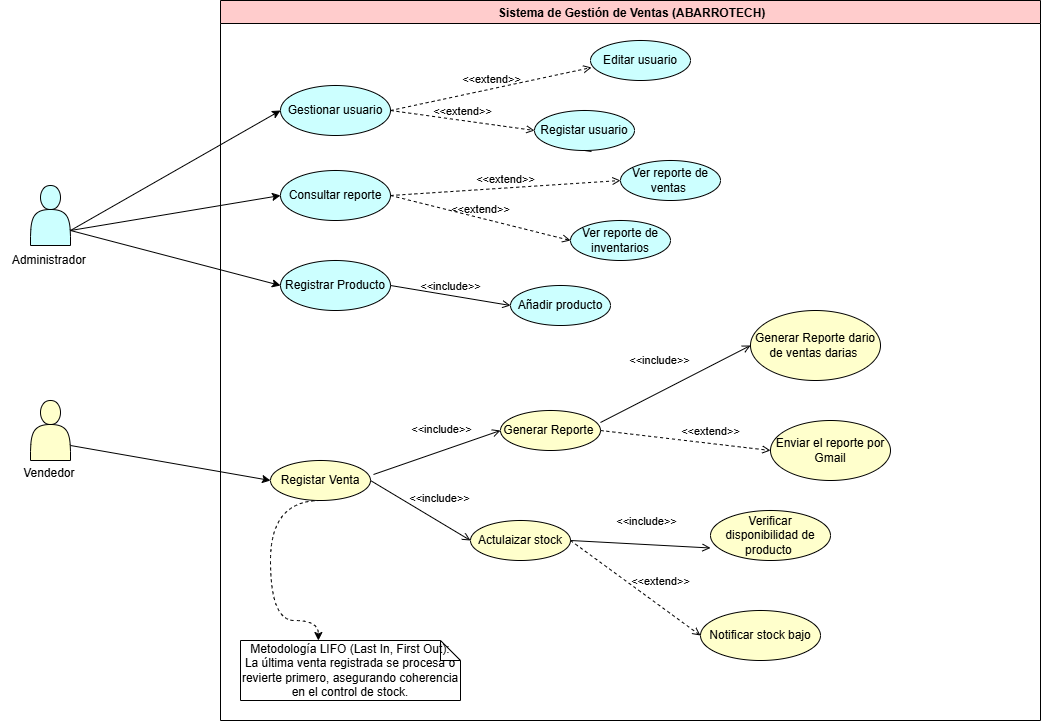

The diagram above was exported from draw.io. Its source (the exported page's mxGraphModel, read from the mxfile embedded in the PNG):
<mxGraphModel dx="2176" dy="1948" grid="1" gridSize="10" guides="1" tooltips="1" connect="1" arrows="1" fold="1" page="1" pageScale="1" pageWidth="827" pageHeight="1169" math="0" shadow="0">
  <root>
    <mxCell id="0" />
    <mxCell id="1" parent="0" />
    <mxCell id="2" value=" Sistema de Gestión de Ventas (ABARROTECH)" style="swimlane;fillColor=#FFCCCC;" parent="1" vertex="1">
      <mxGeometry x="130" y="-40" width="820" height="720" as="geometry" />
    </mxCell>
    <mxCell id="9" value="Consultar reporte" style="ellipse;whiteSpace=wrap;html=1;align=center;newEdgeStyle={&quot;edgeStyle&quot;:&quot;entityRelationEdgeStyle&quot;,&quot;startArrow&quot;:&quot;none&quot;,&quot;endArrow&quot;:&quot;none&quot;,&quot;segment&quot;:10,&quot;curved&quot;:1,&quot;sourcePerimeterSpacing&quot;:0,&quot;targetPerimeterSpacing&quot;:0};treeFolding=1;treeMoving=1;fillColor=#CCFFFF;" parent="2" vertex="1">
      <mxGeometry x="60" y="170" width="110" height="50" as="geometry" />
    </mxCell>
    <mxCell id="10" value="Gestionar usuario" style="ellipse;whiteSpace=wrap;html=1;align=center;newEdgeStyle={&quot;edgeStyle&quot;:&quot;entityRelationEdgeStyle&quot;,&quot;startArrow&quot;:&quot;none&quot;,&quot;endArrow&quot;:&quot;none&quot;,&quot;segment&quot;:10,&quot;curved&quot;:1,&quot;sourcePerimeterSpacing&quot;:0,&quot;targetPerimeterSpacing&quot;:0};treeFolding=1;treeMoving=1;fillColor=#CCFFFF;" parent="2" vertex="1">
      <mxGeometry x="60" y="85" width="110" height="50" as="geometry" />
    </mxCell>
    <mxCell id="11" value="Registar usuario" style="ellipse;whiteSpace=wrap;html=1;align=center;newEdgeStyle={&quot;edgeStyle&quot;:&quot;entityRelationEdgeStyle&quot;,&quot;startArrow&quot;:&quot;none&quot;,&quot;endArrow&quot;:&quot;none&quot;,&quot;segment&quot;:10,&quot;curved&quot;:1,&quot;sourcePerimeterSpacing&quot;:0,&quot;targetPerimeterSpacing&quot;:0};treeFolding=1;treeMoving=1;fillColor=#CCFFFF;" parent="2" vertex="1">
      <mxGeometry x="314" y="110" width="100" height="40" as="geometry" />
    </mxCell>
    <mxCell id="12" value="Editar usuario" style="ellipse;whiteSpace=wrap;html=1;align=center;newEdgeStyle={&quot;edgeStyle&quot;:&quot;entityRelationEdgeStyle&quot;,&quot;startArrow&quot;:&quot;none&quot;,&quot;endArrow&quot;:&quot;none&quot;,&quot;segment&quot;:10,&quot;curved&quot;:1,&quot;sourcePerimeterSpacing&quot;:0,&quot;targetPerimeterSpacing&quot;:0};treeFolding=1;treeMoving=1;fillColor=#CCFFFF;" parent="2" vertex="1">
      <mxGeometry x="370" y="40" width="100" height="40" as="geometry" />
    </mxCell>
    <mxCell id="13" value="Ver reporte de inventarios" style="ellipse;whiteSpace=wrap;html=1;align=center;newEdgeStyle={&quot;edgeStyle&quot;:&quot;entityRelationEdgeStyle&quot;,&quot;startArrow&quot;:&quot;none&quot;,&quot;endArrow&quot;:&quot;none&quot;,&quot;segment&quot;:10,&quot;curved&quot;:1,&quot;sourcePerimeterSpacing&quot;:0,&quot;targetPerimeterSpacing&quot;:0};treeFolding=1;treeMoving=1;fillColor=#CCFFFF;" parent="2" vertex="1">
      <mxGeometry x="350" y="220" width="100" height="40" as="geometry" />
    </mxCell>
    <mxCell id="14" value="Añadir producto" style="ellipse;whiteSpace=wrap;html=1;align=center;newEdgeStyle={&quot;edgeStyle&quot;:&quot;entityRelationEdgeStyle&quot;,&quot;startArrow&quot;:&quot;none&quot;,&quot;endArrow&quot;:&quot;none&quot;,&quot;segment&quot;:10,&quot;curved&quot;:1,&quot;sourcePerimeterSpacing&quot;:0,&quot;targetPerimeterSpacing&quot;:0};treeFolding=1;treeMoving=1;fillColor=#CCFFFF;" parent="2" vertex="1">
      <mxGeometry x="290" y="285" width="100" height="40" as="geometry" />
    </mxCell>
    <mxCell id="15" value="Ver reporte de ventas&amp;nbsp;" style="ellipse;whiteSpace=wrap;html=1;align=center;newEdgeStyle={&quot;edgeStyle&quot;:&quot;entityRelationEdgeStyle&quot;,&quot;startArrow&quot;:&quot;none&quot;,&quot;endArrow&quot;:&quot;none&quot;,&quot;segment&quot;:10,&quot;curved&quot;:1,&quot;sourcePerimeterSpacing&quot;:0,&quot;targetPerimeterSpacing&quot;:0};treeFolding=1;treeMoving=1;fillColor=#CCFFFF;" parent="2" vertex="1">
      <mxGeometry x="400" y="160" width="100" height="40" as="geometry" />
    </mxCell>
    <mxCell id="16" value="Registrar Producto" style="ellipse;whiteSpace=wrap;html=1;align=center;newEdgeStyle={&quot;edgeStyle&quot;:&quot;entityRelationEdgeStyle&quot;,&quot;startArrow&quot;:&quot;none&quot;,&quot;endArrow&quot;:&quot;none&quot;,&quot;segment&quot;:10,&quot;curved&quot;:1,&quot;sourcePerimeterSpacing&quot;:0,&quot;targetPerimeterSpacing&quot;:0};treeFolding=1;treeMoving=1;fillColor=#CCFFFF;" parent="2" vertex="1">
      <mxGeometry x="60" y="260" width="110" height="50" as="geometry" />
    </mxCell>
    <mxCell id="17" value="Actulaizar stock" style="ellipse;whiteSpace=wrap;html=1;align=center;newEdgeStyle={&quot;edgeStyle&quot;:&quot;entityRelationEdgeStyle&quot;,&quot;startArrow&quot;:&quot;none&quot;,&quot;endArrow&quot;:&quot;none&quot;,&quot;segment&quot;:10,&quot;curved&quot;:1,&quot;sourcePerimeterSpacing&quot;:0,&quot;targetPerimeterSpacing&quot;:0};treeFolding=1;treeMoving=1;fillColor=#FFFFCC;" parent="2" vertex="1">
      <mxGeometry x="250" y="520" width="100" height="40" as="geometry" />
    </mxCell>
    <mxCell id="18" value="Generar Reporte&amp;nbsp;" style="ellipse;whiteSpace=wrap;html=1;align=center;newEdgeStyle={&quot;edgeStyle&quot;:&quot;entityRelationEdgeStyle&quot;,&quot;startArrow&quot;:&quot;none&quot;,&quot;endArrow&quot;:&quot;none&quot;,&quot;segment&quot;:10,&quot;curved&quot;:1,&quot;sourcePerimeterSpacing&quot;:0,&quot;targetPerimeterSpacing&quot;:0};treeFolding=1;treeMoving=1;fillColor=#FFFFCC;" parent="2" vertex="1">
      <mxGeometry x="280" y="410" width="100" height="40" as="geometry" />
    </mxCell>
    <mxCell id="19" value="Registar Venta" style="ellipse;whiteSpace=wrap;html=1;align=center;newEdgeStyle={&quot;edgeStyle&quot;:&quot;entityRelationEdgeStyle&quot;,&quot;startArrow&quot;:&quot;none&quot;,&quot;endArrow&quot;:&quot;none&quot;,&quot;segment&quot;:10,&quot;curved&quot;:1,&quot;sourcePerimeterSpacing&quot;:0,&quot;targetPerimeterSpacing&quot;:0};treeFolding=1;treeMoving=1;fillColor=#FFFFCC;" parent="2" vertex="1">
      <mxGeometry x="50" y="460" width="100" height="40" as="geometry" />
    </mxCell>
    <mxCell id="20" style="edgeStyle=entityRelationEdgeStyle;html=1;startArrow=none;endArrow=none;segment=10;curved=1;sourcePerimeterSpacing=0;targetPerimeterSpacing=0;exitX=0.5;exitY=1;exitDx=0;exitDy=0;entryX=0.57;entryY=1.025;entryDx=0;entryDy=0;entryPerimeter=0;fillColor=#CCFFFF;" parent="2" source="11" target="11" edge="1">
      <mxGeometry relative="1" as="geometry" />
    </mxCell>
    <mxCell id="24" value="&amp;lt;&amp;lt;extend&amp;gt;&amp;gt;" style="html=1;verticalAlign=bottom;labelBackgroundColor=none;endArrow=open;endFill=0;dashed=1;exitX=1;exitY=0.5;exitDx=0;exitDy=0;entryX=0;entryY=0.5;entryDx=0;entryDy=0;fillColor=#CCFFFF;" parent="2" source="9" target="13" edge="1">
      <mxGeometry width="160" relative="1" as="geometry">
        <mxPoint x="260" y="330" as="sourcePoint" />
        <mxPoint x="420" y="330" as="targetPoint" />
      </mxGeometry>
    </mxCell>
    <mxCell id="25" value="&amp;lt;&amp;lt;extend&amp;gt;&amp;gt;" style="html=1;verticalAlign=bottom;labelBackgroundColor=none;endArrow=open;endFill=0;dashed=1;exitX=1;exitY=0.5;exitDx=0;exitDy=0;entryX=0;entryY=0.5;entryDx=0;entryDy=0;fillColor=#CCFFFF;" parent="2" source="9" target="15" edge="1">
      <mxGeometry width="160" relative="1" as="geometry">
        <mxPoint x="170" y="190" as="sourcePoint" />
        <mxPoint x="320" y="230" as="targetPoint" />
      </mxGeometry>
    </mxCell>
    <mxCell id="26" value="&amp;lt;&amp;lt;extend&amp;gt;&amp;gt;" style="html=1;verticalAlign=bottom;labelBackgroundColor=none;endArrow=open;endFill=0;dashed=1;exitX=1;exitY=0.5;exitDx=0;exitDy=0;entryX=0;entryY=0.5;entryDx=0;entryDy=0;fillColor=#CCFFFF;" parent="2" source="10" target="11" edge="1">
      <mxGeometry width="160" relative="1" as="geometry">
        <mxPoint x="170" y="190" as="sourcePoint" />
        <mxPoint x="370" y="170" as="targetPoint" />
      </mxGeometry>
    </mxCell>
    <mxCell id="27" value="&amp;lt;&amp;lt;extend&amp;gt;&amp;gt;" style="html=1;verticalAlign=bottom;labelBackgroundColor=none;endArrow=open;endFill=0;dashed=1;exitX=1;exitY=0.5;exitDx=0;exitDy=0;entryX=0.01;entryY=0.675;entryDx=0;entryDy=0;entryPerimeter=0;fillColor=#CCFFFF;" parent="2" source="10" target="12" edge="1">
      <mxGeometry width="160" relative="1" as="geometry">
        <mxPoint x="180" y="200" as="sourcePoint" />
        <mxPoint x="380" y="180" as="targetPoint" />
      </mxGeometry>
    </mxCell>
    <mxCell id="29" value="&amp;lt;&amp;lt;include&amp;gt;&amp;gt;" style="html=1;verticalAlign=bottom;labelBackgroundColor=none;endArrow=open;endFill=0;exitX=1;exitY=0.5;exitDx=0;exitDy=0;entryX=0;entryY=0.5;entryDx=0;entryDy=0;fillColor=#CCFFFF;" parent="2" source="16" target="14" edge="1">
      <mxGeometry width="160" relative="1" as="geometry">
        <mxPoint x="100" y="320" as="sourcePoint" />
        <mxPoint x="260" y="320" as="targetPoint" />
      </mxGeometry>
    </mxCell>
    <mxCell id="30" value="&amp;lt;&amp;lt;include&amp;gt;&amp;gt;" style="html=1;verticalAlign=bottom;labelBackgroundColor=none;endArrow=open;endFill=0;exitX=1;exitY=0.5;exitDx=0;exitDy=0;entryX=0;entryY=0.5;entryDx=0;entryDy=0;fillColor=#FFFFCC;" parent="2" source="19" target="17" edge="1">
      <mxGeometry x="0.2544" y="12" width="160" relative="1" as="geometry">
        <mxPoint x="180" y="295" as="sourcePoint" />
        <mxPoint x="300" y="315" as="targetPoint" />
        <mxPoint as="offset" />
      </mxGeometry>
    </mxCell>
    <mxCell id="31" value="&amp;lt;&amp;lt;include&amp;gt;&amp;gt;" style="html=1;verticalAlign=bottom;labelBackgroundColor=none;endArrow=open;endFill=0;exitX=1.03;exitY=0.35;exitDx=0;exitDy=0;entryX=0;entryY=0.5;entryDx=0;entryDy=0;exitPerimeter=0;fillColor=#FFFFCC;" parent="2" source="19" target="18" edge="1">
      <mxGeometry x="0.1326" y="12" width="160" relative="1" as="geometry">
        <mxPoint x="190" y="305" as="sourcePoint" />
        <mxPoint x="310" y="325" as="targetPoint" />
        <mxPoint as="offset" />
      </mxGeometry>
    </mxCell>
    <mxCell id="32" value="&amp;lt;&amp;lt;include&amp;gt;&amp;gt;" style="html=1;verticalAlign=bottom;labelBackgroundColor=none;endArrow=open;endFill=0;exitX=1;exitY=0.5;exitDx=0;exitDy=0;entryX=0;entryY=0.75;entryDx=0;entryDy=0;entryPerimeter=0;fillColor=#FFFFCC;" parent="2" source="17" target="35" edge="1">
      <mxGeometry x="0.0826" y="14" width="160" relative="1" as="geometry">
        <mxPoint x="380" y="570" as="sourcePoint" />
        <mxPoint x="497" y="511" as="targetPoint" />
        <mxPoint x="-1" as="offset" />
      </mxGeometry>
    </mxCell>
    <mxCell id="33" value="&amp;lt;&amp;lt;include&amp;gt;&amp;gt;" style="html=1;verticalAlign=bottom;labelBackgroundColor=none;endArrow=open;endFill=0;exitX=1;exitY=0.3;exitDx=0;exitDy=0;entryX=0;entryY=0.5;entryDx=0;entryDy=0;exitPerimeter=0;fillColor=#FFFFCC;" parent="2" source="18" target="34" edge="1">
      <mxGeometry x="-0.0955" y="21" width="160" relative="1" as="geometry">
        <mxPoint x="410" y="384" as="sourcePoint" />
        <mxPoint x="527" y="325" as="targetPoint" />
        <mxPoint x="1" as="offset" />
      </mxGeometry>
    </mxCell>
    <mxCell id="34" value="Generar Reporte dario de ventas darias&amp;nbsp;" style="ellipse;whiteSpace=wrap;html=1;align=center;newEdgeStyle={&quot;edgeStyle&quot;:&quot;entityRelationEdgeStyle&quot;,&quot;startArrow&quot;:&quot;none&quot;,&quot;endArrow&quot;:&quot;none&quot;,&quot;segment&quot;:10,&quot;curved&quot;:1,&quot;sourcePerimeterSpacing&quot;:0,&quot;targetPerimeterSpacing&quot;:0};treeFolding=1;treeMoving=1;fillColor=#FFFFCC;" parent="2" vertex="1">
      <mxGeometry x="530" y="310" width="130" height="70" as="geometry" />
    </mxCell>
    <mxCell id="35" value="Verificar disponibilidad de producto&amp;nbsp;" style="ellipse;whiteSpace=wrap;html=1;align=center;newEdgeStyle={&quot;edgeStyle&quot;:&quot;entityRelationEdgeStyle&quot;,&quot;startArrow&quot;:&quot;none&quot;,&quot;endArrow&quot;:&quot;none&quot;,&quot;segment&quot;:10,&quot;curved&quot;:1,&quot;sourcePerimeterSpacing&quot;:0,&quot;targetPerimeterSpacing&quot;:0};treeFolding=1;treeMoving=1;fillColor=#FFFFCC;" parent="2" vertex="1">
      <mxGeometry x="490" y="510" width="120" height="50" as="geometry" />
    </mxCell>
    <mxCell id="36" value="Notificar stock bajo" style="ellipse;whiteSpace=wrap;html=1;align=center;newEdgeStyle={&quot;edgeStyle&quot;:&quot;entityRelationEdgeStyle&quot;,&quot;startArrow&quot;:&quot;none&quot;,&quot;endArrow&quot;:&quot;none&quot;,&quot;segment&quot;:10,&quot;curved&quot;:1,&quot;sourcePerimeterSpacing&quot;:0,&quot;targetPerimeterSpacing&quot;:0};treeFolding=1;treeMoving=1;fillColor=#FFFFCC;" parent="2" vertex="1">
      <mxGeometry x="480" y="610" width="120" height="50" as="geometry" />
    </mxCell>
    <mxCell id="37" value="Enviar el reporte por Gmail" style="ellipse;whiteSpace=wrap;html=1;align=center;newEdgeStyle={&quot;edgeStyle&quot;:&quot;entityRelationEdgeStyle&quot;,&quot;startArrow&quot;:&quot;none&quot;,&quot;endArrow&quot;:&quot;none&quot;,&quot;segment&quot;:10,&quot;curved&quot;:1,&quot;sourcePerimeterSpacing&quot;:0,&quot;targetPerimeterSpacing&quot;:0};treeFolding=1;treeMoving=1;fillColor=#FFFFCC;" parent="2" vertex="1">
      <mxGeometry x="550" y="420" width="120" height="60" as="geometry" />
    </mxCell>
    <mxCell id="41" value="&amp;lt;&amp;lt;extend&amp;gt;&amp;gt;" style="html=1;verticalAlign=bottom;labelBackgroundColor=none;endArrow=open;endFill=0;dashed=1;exitX=1;exitY=0.5;exitDx=0;exitDy=0;entryX=0;entryY=0.5;entryDx=0;entryDy=0;fillColor=#FFFFCC;" parent="2" source="17" target="36" edge="1">
      <mxGeometry x="0.269" y="13" width="160" relative="1" as="geometry">
        <mxPoint x="180" y="205" as="sourcePoint" />
        <mxPoint x="360" y="250" as="targetPoint" />
        <mxPoint as="offset" />
      </mxGeometry>
    </mxCell>
    <mxCell id="42" value="&amp;lt;&amp;lt;extend&amp;gt;&amp;gt;" style="html=1;verticalAlign=bottom;labelBackgroundColor=none;endArrow=open;endFill=0;dashed=1;exitX=1;exitY=0.5;exitDx=0;exitDy=0;entryX=0;entryY=0.5;entryDx=0;entryDy=0;fillColor=#FFFFCC;" parent="2" source="18" target="37" edge="1">
      <mxGeometry x="0.2901" y="3" width="160" relative="1" as="geometry">
        <mxPoint x="360" y="550" as="sourcePoint" />
        <mxPoint x="490" y="645" as="targetPoint" />
        <mxPoint as="offset" />
      </mxGeometry>
    </mxCell>
    <mxCell id="43" value="&lt;div&gt;&lt;font color=&quot;#000000&quot;&gt;Metodología LIFO (Last In, First Out):&lt;/font&gt;&lt;/div&gt;&lt;div&gt;&lt;font color=&quot;#000000&quot;&gt;La última venta registrada se procesa o&lt;/font&gt;&lt;/div&gt;&lt;div&gt;&lt;font color=&quot;#000000&quot;&gt;revierte primero, asegurando coherencia&lt;/font&gt;&lt;/div&gt;&lt;div&gt;&lt;font color=&quot;#000000&quot;&gt;en el control de stock.&lt;/font&gt;&lt;/div&gt;" style="shape=note;size=20;whiteSpace=wrap;html=1;" parent="2" vertex="1">
      <mxGeometry x="20" y="640" width="220" height="60" as="geometry" />
    </mxCell>
    <mxCell id="44" style="edgeStyle=orthogonalEdgeStyle;html=1;startArrow=none;endArrow=classic;segment=10;curved=1;sourcePerimeterSpacing=0;targetPerimeterSpacing=0;entryX=0.354;entryY=0;entryDx=0;entryDy=0;entryPerimeter=0;exitX=0.5;exitY=1;exitDx=0;exitDy=0;dashed=1;startFill=0;endFill=1;" parent="2" source="19" target="43" edge="1">
      <mxGeometry relative="1" as="geometry">
        <Array as="points">
          <mxPoint x="50" y="500" />
          <mxPoint x="50" y="620" />
        </Array>
      </mxGeometry>
    </mxCell>
    <mxCell id="3" value="" style="shape=actor;whiteSpace=wrap;html=1;fillColor=#CCFFFF;" parent="1" vertex="1">
      <mxGeometry x="-60" y="145" width="40" height="60" as="geometry" />
    </mxCell>
    <mxCell id="4" value="" style="shape=actor;whiteSpace=wrap;html=1;fillColor=#FFFFCC;" parent="1" vertex="1">
      <mxGeometry x="-60" y="360" width="40" height="60" as="geometry" />
    </mxCell>
    <mxCell id="5" value="Vendedor&amp;nbsp;&lt;div&gt;&lt;br&gt;&lt;/div&gt;" style="text;html=1;align=center;verticalAlign=middle;resizable=0;points=[];autosize=1;strokeColor=none;fillColor=none;" parent="1" vertex="1">
      <mxGeometry x="-80" y="420" width="80" height="40" as="geometry" />
    </mxCell>
    <mxCell id="6" value="Administrador&amp;nbsp;" style="text;html=1;align=center;verticalAlign=middle;resizable=0;points=[];autosize=1;strokeColor=none;fillColor=none;" parent="1" vertex="1">
      <mxGeometry x="-90" y="205" width="100" height="30" as="geometry" />
    </mxCell>
    <mxCell id="21" value="" style="endArrow=classic;html=1;exitX=1;exitY=0.75;exitDx=0;exitDy=0;entryX=0;entryY=0.5;entryDx=0;entryDy=0;" parent="1" source="3" target="16" edge="1">
      <mxGeometry width="50" height="50" relative="1" as="geometry">
        <mxPoint x="130" y="240" as="sourcePoint" />
        <mxPoint x="180" y="190" as="targetPoint" />
      </mxGeometry>
    </mxCell>
    <mxCell id="22" value="" style="endArrow=classic;html=1;exitX=1;exitY=0.75;exitDx=0;exitDy=0;entryX=0;entryY=0.5;entryDx=0;entryDy=0;" parent="1" source="3" target="10" edge="1">
      <mxGeometry width="50" height="50" relative="1" as="geometry">
        <mxPoint x="50" y="225" as="sourcePoint" />
        <mxPoint x="160" y="265" as="targetPoint" />
      </mxGeometry>
    </mxCell>
    <mxCell id="23" value="" style="endArrow=classic;html=1;entryX=0;entryY=0.5;entryDx=0;entryDy=0;exitX=1;exitY=0.75;exitDx=0;exitDy=0;" parent="1" source="3" target="9" edge="1">
      <mxGeometry width="50" height="50" relative="1" as="geometry">
        <mxPoint x="40" y="210" as="sourcePoint" />
        <mxPoint x="170" y="275" as="targetPoint" />
      </mxGeometry>
    </mxCell>
    <mxCell id="28" value="" style="endArrow=classic;html=1;exitX=1;exitY=0.75;exitDx=0;exitDy=0;entryX=0;entryY=0.5;entryDx=0;entryDy=0;" parent="1" source="4" target="19" edge="1">
      <mxGeometry width="50" height="50" relative="1" as="geometry">
        <mxPoint x="-10" y="200" as="sourcePoint" />
        <mxPoint x="180" y="275" as="targetPoint" />
      </mxGeometry>
    </mxCell>
  </root>
</mxGraphModel>